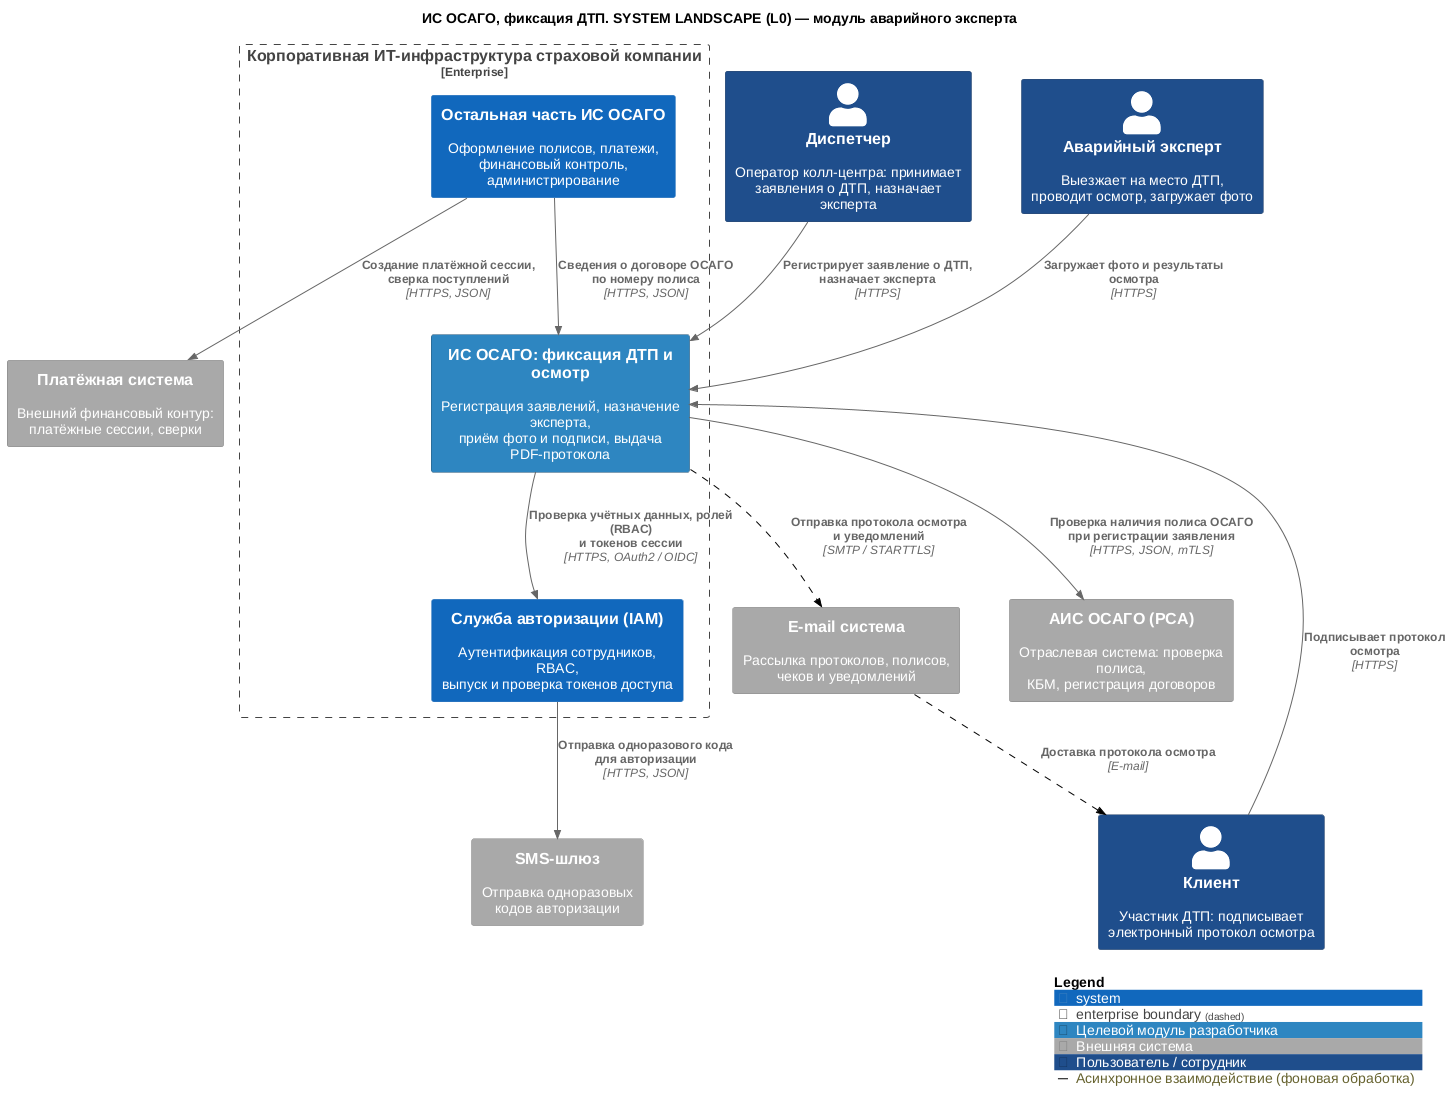

The diagram above was rendered by PlantUML. Its source (embedded in the PNG):
@startuml
!include ../core/C4_Context.puml

title ИС ОСАГО, фиксация ДТП. SYSTEM LANDSCAPE (L0) — модуль аварийного эксперта

Person(dispatcher, "Диспетчер", "Оператор колл-центра: принимает\nзаявления о ДТП, назначает эксперта", $tags="staff")
Person(expert, "Аварийный эксперт", "Выезжает на место ДТП,\nпроводит осмотр, загружает фото", $tags="staff")
Person(client, "Клиент", "Участник ДТП: подписывает\nэлектронный протокол осмотра", $tags="staff")

Enterprise_Boundary(enterprise, "Корпоративная ИТ-инфраструктура страховой компании") {
    System(mod_accident, "ИС ОСАГО: фиксация ДТП и осмотр", "Регистрация заявлений, назначение эксперта,\nприём фото и подписи, выдача PDF-протокола", $tags="target")
    System(iam, "Служба авторизации (IAM)", "Аутентификация сотрудников, RBAC,\nвыпуск и проверка токенов доступа")
    System(osago_core, "Остальная часть ИС ОСАГО", "Оформление полисов, платежи,\nфинансовый контроль, администрирование")
}

System_Ext(ais_osago, "АИС ОСАГО (РСА)", "Отраслевая система: проверка полиса,\nКБМ, регистрация договоров", $tags="ext")
System_Ext(payment_sys, "Платёжная система", "Внешний финансовый контур:\nплатёжные сессии, сверки", $tags="ext")
System_Ext(sms_sys, "SMS-шлюз", "Отправка одноразовых\nкодов авторизации", $tags="ext")
System_Ext(email_sys, "E-mail система", "Рассылка протоколов, полисов,\nчеков и уведомлений", $tags="ext")

Rel(dispatcher, mod_accident, "Регистрирует заявление о ДТП,\nназначает эксперта", "HTTPS")
Rel(expert, mod_accident, "Загружает фото и результаты\nосмотра", "HTTPS")
Rel(client, mod_accident, "Подписывает протокол\nосмотра", "HTTPS")
Rel(mod_accident, iam, "Проверка учётных данных, ролей (RBAC)\nи токенов сессии", "HTTPS, OAuth2 / OIDC")
Rel(osago_core, mod_accident, "Сведения о договоре ОСАГО\nпо номеру полиса", "HTTPS, JSON")
Rel(iam, sms_sys, "Отправка одноразового кода\nдля авторизации", "HTTPS, JSON")
Rel(osago_core, payment_sys, "Создание платёжной сессии,\nсверка поступлений", "HTTPS, JSON")
Rel(mod_accident, ais_osago, "Проверка наличия полиса ОСАГО\nпри регистрации заявления", "HTTPS, JSON, mTLS")
Rel(mod_accident, email_sys, "Отправка протокола осмотра\nи уведомлений", "SMTP / STARTTLS", $tags="async")
Rel(email_sys, client, "Доставка протокола осмотра", "E-mail", $tags="async")

SHOW_LEGEND()
@enduml